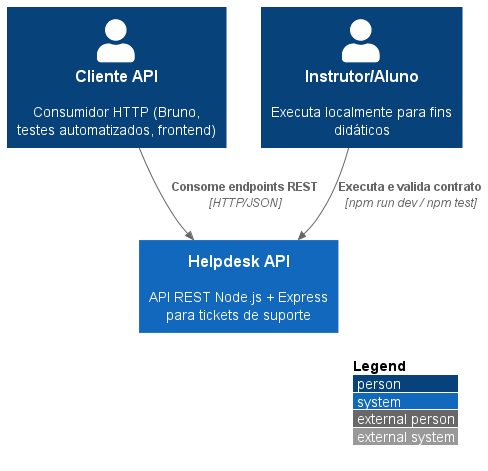

The diagram above was rendered by PlantUML. Its source (embedded in the PNG):
@startuml contexto
!includeurl https://raw.githubusercontent.com/plantuml-stdlib/C4-PlantUML/master/C4_Context.puml

LAYOUT_WITH_LEGEND()

Person(cliente, "Cliente API", "Consumidor HTTP (Bruno, testes automatizados, frontend)")
Person(instrutor, "Instrutor/Aluno", "Executa localmente para fins didáticos")

System(helpdesk, "Helpdesk API", "API REST Node.js + Express para tickets de suporte")

Rel(cliente, helpdesk, "Consome endpoints REST", "HTTP/JSON")
Rel(instrutor, helpdesk, "Executa e valida contrato", "npm run dev / npm test")

@enduml